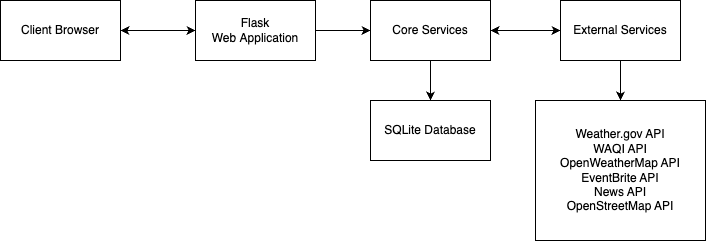

The diagram above was exported from draw.io. Its source (the exported page's mxGraphModel, read from the mxfile embedded in the PNG):
<mxGraphModel dx="1234" dy="796" grid="1" gridSize="10" guides="1" tooltips="1" connect="1" arrows="1" fold="1" page="1" pageScale="1" pageWidth="850" pageHeight="1100" math="0" shadow="0">
  <root>
    <mxCell id="0" />
    <mxCell id="1" parent="0" />
    <mxCell id="FvcQA_FcnmWI_yDAcana-4" style="edgeStyle=orthogonalEdgeStyle;rounded=0;orthogonalLoop=1;jettySize=auto;html=1;" edge="1" parent="1" source="FvcQA_FcnmWI_yDAcana-1" target="FvcQA_FcnmWI_yDAcana-2">
      <mxGeometry relative="1" as="geometry" />
    </mxCell>
    <mxCell id="FvcQA_FcnmWI_yDAcana-1" value="Client Browser" style="rounded=0;whiteSpace=wrap;html=1;" vertex="1" parent="1">
      <mxGeometry x="110" y="150" width="120" height="60" as="geometry" />
    </mxCell>
    <mxCell id="FvcQA_FcnmWI_yDAcana-3" style="edgeStyle=orthogonalEdgeStyle;rounded=0;orthogonalLoop=1;jettySize=auto;html=1;entryX=1;entryY=0.5;entryDx=0;entryDy=0;" edge="1" parent="1" source="FvcQA_FcnmWI_yDAcana-2" target="FvcQA_FcnmWI_yDAcana-1">
      <mxGeometry relative="1" as="geometry" />
    </mxCell>
    <mxCell id="FvcQA_FcnmWI_yDAcana-8" style="edgeStyle=orthogonalEdgeStyle;rounded=0;orthogonalLoop=1;jettySize=auto;html=1;" edge="1" parent="1" source="FvcQA_FcnmWI_yDAcana-2" target="FvcQA_FcnmWI_yDAcana-5">
      <mxGeometry relative="1" as="geometry" />
    </mxCell>
    <mxCell id="FvcQA_FcnmWI_yDAcana-2" value="Flask Web&amp;nbsp;&lt;span style=&quot;background-color: transparent; color: light-dark(rgb(0, 0, 0), rgb(255, 255, 255));&quot;&gt;Application&lt;/span&gt;" style="rounded=0;whiteSpace=wrap;html=1;" vertex="1" parent="1">
      <mxGeometry x="305" y="150" width="120" height="60" as="geometry" />
    </mxCell>
    <mxCell id="FvcQA_FcnmWI_yDAcana-10" style="edgeStyle=orthogonalEdgeStyle;rounded=0;orthogonalLoop=1;jettySize=auto;html=1;" edge="1" parent="1" source="FvcQA_FcnmWI_yDAcana-5" target="FvcQA_FcnmWI_yDAcana-7">
      <mxGeometry relative="1" as="geometry" />
    </mxCell>
    <mxCell id="FvcQA_FcnmWI_yDAcana-11" style="edgeStyle=orthogonalEdgeStyle;rounded=0;orthogonalLoop=1;jettySize=auto;html=1;" edge="1" parent="1" source="FvcQA_FcnmWI_yDAcana-5" target="FvcQA_FcnmWI_yDAcana-6">
      <mxGeometry relative="1" as="geometry" />
    </mxCell>
    <mxCell id="FvcQA_FcnmWI_yDAcana-5" value="Core Services" style="rounded=0;whiteSpace=wrap;html=1;" vertex="1" parent="1">
      <mxGeometry x="480" y="150" width="120" height="60" as="geometry" />
    </mxCell>
    <mxCell id="FvcQA_FcnmWI_yDAcana-12" style="edgeStyle=orthogonalEdgeStyle;rounded=0;orthogonalLoop=1;jettySize=auto;html=1;" edge="1" parent="1" source="FvcQA_FcnmWI_yDAcana-6" target="FvcQA_FcnmWI_yDAcana-5">
      <mxGeometry relative="1" as="geometry" />
    </mxCell>
    <mxCell id="FvcQA_FcnmWI_yDAcana-14" style="edgeStyle=orthogonalEdgeStyle;rounded=0;orthogonalLoop=1;jettySize=auto;html=1;" edge="1" parent="1" source="FvcQA_FcnmWI_yDAcana-6" target="FvcQA_FcnmWI_yDAcana-13">
      <mxGeometry relative="1" as="geometry" />
    </mxCell>
    <mxCell id="FvcQA_FcnmWI_yDAcana-6" value="External Services" style="rounded=0;whiteSpace=wrap;html=1;" vertex="1" parent="1">
      <mxGeometry x="670" y="150" width="120" height="60" as="geometry" />
    </mxCell>
    <mxCell id="FvcQA_FcnmWI_yDAcana-7" value="SQLite Database" style="rounded=0;whiteSpace=wrap;html=1;" vertex="1" parent="1">
      <mxGeometry x="480" y="250" width="120" height="60" as="geometry" />
    </mxCell>
    <mxCell id="FvcQA_FcnmWI_yDAcana-13" value="Weather.gov API&lt;div&gt;WAQI API&lt;/div&gt;&lt;div&gt;OpenWeatherMap API&lt;br&gt;&lt;div&gt;EventBrite API&lt;/div&gt;&lt;div&gt;News API&lt;/div&gt;&lt;/div&gt;&lt;div&gt;OpenStreetMap API&lt;/div&gt;" style="rounded=0;whiteSpace=wrap;html=1;" vertex="1" parent="1">
      <mxGeometry x="645" y="250" width="170" height="140" as="geometry" />
    </mxCell>
  </root>
</mxGraphModel>